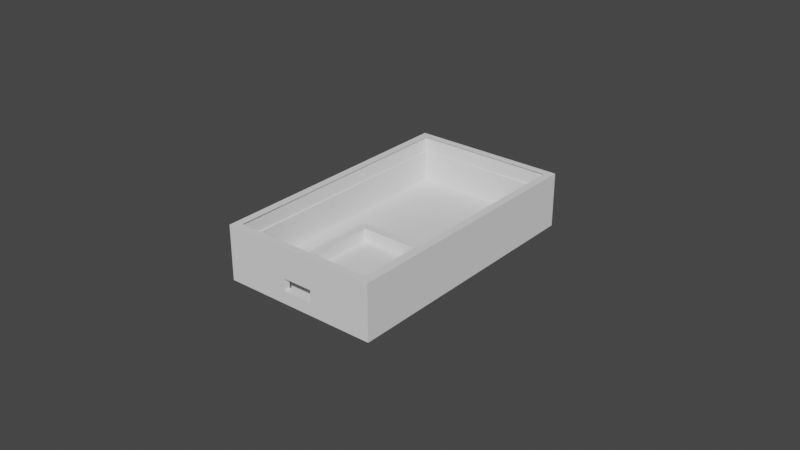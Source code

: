 # Source: macropad-bottom.blend  (saved by Blender 2.91.10; exported with 4.5.12 LTS)
import bpy
from mathutils import Matrix  # noqa: F401  (used for matrix-valued properties, if any)

bpy.ops.wm.read_factory_settings(use_empty=True)
scene = bpy.context.scene
scene.name = 'Scene'

# ---- collections
col_collection = bpy.data.collections.new('Collection'); scene.collection.children.link(col_collection)

# ---- world
world_world = bpy.data.worlds.new('World'); scene.world = world_world
world_world.use_nodes = True; world_world.node_tree.nodes.clear()
_N = world_world.node_tree.nodes; _L = world_world.node_tree.links
n0 = _N.new('ShaderNodeOutputWorld'); n0.name = 'World Output'; n0.location = (300, 300)
n1 = _N.new('ShaderNodeBackground'); n1.name = 'Background'; n1.location = (10, 300)
n1.inputs[0].default_value = (0.05088, 0.05088, 0.05088, 1.0)
_L.new(n1.outputs[0], n0.inputs[0])
n0.is_active_output = True
world_world.color = (0.05088, 0.05088, 0.05088)
world_world.use_sun_shadow = False
world_world.sun_shadow_jitter_overblur = 0.0

# ---- meshes
me_cube_001 = bpy.data.meshes.new('Cube.001')
me_cube_001.from_pydata([(-0.00935, -0.04075, -0.00635), (-0.00935, -0.04075, -0.00225), (-0.00935, -0.00505, -0.00635), (0.00935, -0.04075, -0.00635), (0.00935, -0.04075, -0.00225), (0.00935, -0.00505, -0.00635), (-0.0232, -0.041, 0.003745), (-0.0232, -0.041, 0.008745), (-0.0232, 0.041, 0.003745), (-0.0232, 0.041, 0.008745), (0.0232, -0.041, 0.003745), (0.0232, -0.041, 0.008745), (0.0232, 0.041, 0.003745), (0.0232, 0.041, 0.008745), (-0.012, -0.002501, -0.00225), (0.012, -0.002501, -0.00225), (-0.0227, -0.0405, -0.00625), (-0.0227, 0.0405, -0.00625), (0.0227, -0.0405, -0.00625), (0.0227, 0.0405, -0.00625), (-0.0252, -0.043, -0.00875), (-0.0252, -0.043, 0.00875), (-0.0252, 0.043, -0.00875), (-0.0252, 0.043, 0.00875), (0.0252, -0.043, -0.00875), (0.0252, -0.043, 0.00875), (0.0252, 0.043, -0.00875), (0.0252, 0.043, 0.00875), (-0.0227, -0.0405, 0.00875), (-0.0227, 0.0405, 0.00875), (0.0227, 0.0405, 0.00875), (0.0227, -0.0405, 0.00875), (-0.005, -0.043, -0.00475), (-0.005, -0.043, -0.00075), (-0.005, -0.0405, -0.00075), (0.005, -0.043, -0.00475), (0.005, -0.0405, -0.00075), (0.005, -0.043, -0.00075), (-0.012, -0.0405, -0.00625), (-0.012, -0.0405, -0.005343), (-0.012, -0.0405, -0.00225), (-0.012, -0.002501, -0.00625), (0.012, -0.002501, -0.00625), (0.012, -0.0405, -0.00625), (0.012, -0.0405, -0.005343), (0.012, -0.0405, -0.00225), (0.0227, 0.0405, 0.003745), (-0.0227, 0.0405, 0.003745), (-0.0227, -0.0405, 0.003745), (0.0227, -0.0405, 0.003745), (-0.0227, 0.0405, 0.008745), (0.0227, 0.0405, 0.008745), (-0.0227, -0.0405, 0.008745), (0.0227, -0.0405, 0.008745), (-0.00935, -0.0405, -0.00225), (-0.00935, -0.0405, -0.00225), (-0.00935, -0.00505, -0.00225), (0.00935, -0.00505, -0.00225), (0.00935, -0.0405, -0.00225), (0.00935, -0.0405, -0.00225), (0.005, -0.04075, -0.00475), (-0.005, -0.04075, -0.00475), (-0.005, -0.04075, -0.00225), (0.005, -0.04075, -0.00225), (-0.005, -0.0405, -0.00225), (0.005, -0.0405, -0.00225)], [], [(20, 21, 23, 22), (22, 23, 27, 26), (26, 27, 25, 24), (22, 26, 24, 20), (31, 25, 27, 23, 21, 28, 29, 30), (28, 21, 25, 31), (33, 34, 36, 37), (32, 20, 24, 35), (35, 24, 25, 21, 20, 32, 33, 37), (39, 40, 14, 41, 38), (14, 15, 42, 41), (43, 42, 15, 45, 44), (43, 18, 19, 17, 16, 38, 41, 42), (18, 43, 44), (16, 39, 38), (7, 6, 8, 9), (9, 8, 12, 13), (12, 10, 11, 13), (10, 6, 7, 11), (46, 12, 8, 6, 10, 49, 48, 47), (10, 12, 46, 49), (50, 9, 13, 11, 53, 51), (11, 7, 9, 50, 52, 53), (48, 16, 17, 47), (50, 29, 28, 52), (47, 17, 19, 46), (51, 30, 29, 50), (19, 18, 49, 46), (31, 30, 51, 53), (52, 28, 31, 53), (1, 0, 2, 56, 55, 54), (56, 2, 5, 57), (5, 3, 4, 59, 58, 57), (4, 3, 0, 1, 62, 61, 60, 63), (2, 0, 3, 5), (4, 63, 65, 59), (64, 62, 1, 54), (64, 34, 33, 32, 61, 62), (35, 37, 36, 65, 63, 60), (61, 32, 35, 60), (58, 45, 15, 14, 40, 55, 56, 57), (40, 39, 16, 48, 49, 18, 44, 45, 58, 59, 65, 36, 34, 64, 54, 55)])
_uv = me_cube_001.uv_layers.new(name='UVMap')
_uv.uv.foreach_set('vector', [0.375, 0.0, 0.625, 0.0, 0.625, 0.25, 0.375, 0.25, 0.375, 0.25, 0.625, 0.25, 0.625, 0.5, 0.375, 0.5, 0.375, 0.5, 0.625, 0.5, 0.625, 0.75, 0.375, 0.75, 0.125, 0.5, 0.375, 0.5, 0.375, 0.75, 0.125, 0.75, 0.6374, 0.7427, 0.625, 0.75, 0.625, 0.5, 0.875, 0.5, 0.875, 0.75, 0.8626, 0.7427, 0.8626, 0.5073, 0.6374, 0.5073, 0.8626, 0.7427, 0.875, 0.75, 0.625, 0.75, 0.6374, 0.7427, 0.875, 0.625, 0.875, 0.5625, 0.625, 0.5625, 0.625, 0.625, 0.4321, 0.8998, 0.375, 1.0, 0.375, 0.75, 0.4321, 0.8502, 0.4321, 0.8502, 0.375, 0.75, 0.625, 0.75, 0.625, 1.0, 0.375, 1.0, 0.4321, 0.8998, 0.4893, 0.8998, 0.4893, 0.8502, 0.4317, 6.544e-06, 0.625, 6.544e-06, 0.625, 0.25, 0.375, 0.25, 0.375, 6.544e-06, 0.625, 0.25, 0.625, 0.5, 0.375, 0.5, 0.375, 0.25, 0.375, 0.75, 0.375, 0.5, 0.625, 0.5, 0.625, 0.75, 0.4317, 0.75, 0.3161, 0.75, 0.375, 0.75, 0.375, 0.5, 0.125, 0.5, 0.125, 0.75, 0.1839, 0.75, 0.1839, 0.6327, 0.3161, 0.6327, 0.375, 0.75, 0.375, 0.8089, 0.388, 0.8089, 0.375, 1.0, 0.388, 0.9411, 0.375, 0.9411, 0.625, 0.0, 0.375, 0.0, 0.375, 0.25, 0.625, 0.25, 0.625, 0.25, 0.375, 0.25, 0.375, 0.5, 0.625, 0.5, 0.375, 0.5, 0.375, 0.75, 0.625, 0.75, 0.625, 0.5, 0.375, 0.75, 0.375, 1.0, 0.625, 1.0, 0.625, 0.75, 0.3723, 0.5015, 0.375, 0.5, 0.125, 0.5, 0.125, 0.75, 0.375, 0.75, 0.3723, 0.7485, 0.1277, 0.7485, 0.1277, 0.5015, 0.375, 0.75, 0.375, 0.5, 0.3723, 0.5015, 0.3723, 0.7485, 0.8723, 0.5015, 0.875, 0.5, 0.625, 0.5, 0.625, 0.75, 0.6277, 0.7485, 0.6277, 0.5015, 0.625, 0.75, 0.875, 0.75, 0.875, 0.5, 0.8723, 0.5015, 0.8723, 0.7485, 0.6277, 0.7485, 0.5178, 0.0, 0.375, 0.0, 0.375, 0.25, 0.5178, 0.25, 0.5892, 0.25, 0.5893, 0.25, 0.5893, 0.0, 0.5892, 0.0, 0.5178, 0.25, 0.375, 0.25, 0.375, 0.5, 0.5178, 0.5, 0.5892, 0.5, 0.5893, 0.5, 0.5893, 0.25, 0.5892, 0.25, 0.375, 0.5, 0.375, 0.75, 0.5178, 0.75, 0.5178, 0.5, 0.5893, 0.75, 0.5893, 0.5, 0.5892, 0.5, 0.5892, 0.75, 0.5892, 1.0, 0.5893, 1.0, 0.5893, 0.75, 0.5892, 0.75, 0.625, 0.0, 0.375, 0.0, 0.375, 0.25, 0.625, 0.25, 0.625, 0.001751, 0.625, 0.001751, 0.625, 0.25, 0.375, 0.25, 0.375, 0.5, 0.625, 0.5, 0.375, 0.5, 0.375, 0.75, 0.625, 0.75, 0.625, 0.7482, 0.625, 0.7482, 0.625, 0.5, 0.625, 0.75, 0.375, 0.75, 0.375, 1.0, 0.625, 1.0, 0.625, 0.9418, 0.4726, 0.9418, 0.4726, 0.8082, 0.625, 0.8082, 0.125, 0.5, 0.125, 0.75, 0.375, 0.75, 0.375, 0.5, 0.625, 0.75, 0.6832, 0.75, 0.6832, 0.7482, 0.625, 0.7482, 0.8168, 0.7482, 0.8168, 0.75, 0.875, 0.75, 0.875, 0.7482, 0.5312, 0.1875, 0.625, 0.1875, 0.625, 0.125, 0.375, 0.125, 0.375, 0.1813, 0.5312, 0.1813, 0.375, 0.625, 0.625, 0.625, 0.625, 0.5625, 0.5312, 0.5625, 0.5312, 0.5687, 0.375, 0.5688, 0.125, 0.5688, 0.125, 0.625, 0.375, 0.625, 0.375, 0.5687, 0.6526, 0.75, 0.625, 0.75, 0.625, 0.5, 0.875, 0.5, 0.875, 0.75, 0.8474, 0.75, 0.8474, 0.5168, 0.6526, 0.5168, 0.4321, 0.9411, 0.388, 0.9411, 0.375, 1.0, 0.5178, 1.0, 0.5178, 0.75, 0.375, 0.75, 0.388, 0.8089, 0.4321, 0.8089, 0.4321, 0.8235, 0.4321, 0.8235, 0.4321, 0.8475, 0.4536, 0.8475, 0.4536, 0.9025, 0.4321, 0.9025, 0.4321, 0.9265, 0.4321, 0.9265])
me_cube_001.use_remesh_fix_poles = True
me_cube_001.use_remesh_preserve_attributes = False
me_cube_001.use_mirror_vertex_groups = False
me_cube_001.update()

# ---- objects
ob_cube = bpy.data.objects.new('Cube', me_cube_001)

# ---- transforms, parenting, visibility, modifiers, constraints
ob_cube.location = (0.0, 0.0, 0.0)
ob_cube.lineart.crease_threshold = 0.0

# ---- collection membership
col_collection.objects.link(ob_cube)

# ---- scene / render settings (as saved in the file)
scene.frame_start = 1; scene.frame_end = 250; scene.frame_set(1)
scene.render.engine = 'BLENDER_EEVEE_NEXT'
scene.cycles.use_denoising = False
scene.cycles.samples = 128
scene.cycles.sampling_pattern = 'TABULATED_SOBOL'
scene.cycles.use_adaptive_sampling = False
scene.cycles.use_light_tree = False
scene.view_settings.view_transform = 'Filmic'
bpy.context.view_layer.update()

# ---- added for rendering (the .blend has no active camera and no usable light): camera, sun
cam_auto = bpy.data.cameras.new('AutoCamera')
cam_auto.lens = 50.0
cam_auto.sensor_width = 36.0
cam_auto.clip_end = 1000.0
ob_auto_camera = bpy.data.objects.new('AutoCamera', cam_auto)
scene.collection.objects.link(ob_auto_camera)
ob_auto_camera.location = (0.185045, -0.222054, 0.148036)
ob_auto_camera.rotation_euler = (1.09748, -7.21219e-08, 0.694738)
scene.camera = ob_auto_camera
light_auto_sun = bpy.data.lights.new('AutoSun', 'SUN')
light_auto_sun.energy = 3.0
light_auto_sun.angle = 0.0523599
ob_auto_sun = bpy.data.objects.new('AutoSun', light_auto_sun)
scene.collection.objects.link(ob_auto_sun)
ob_auto_sun.rotation_euler = (0.872665, 0.174533, 0.523599)
bpy.context.view_layer.update()
